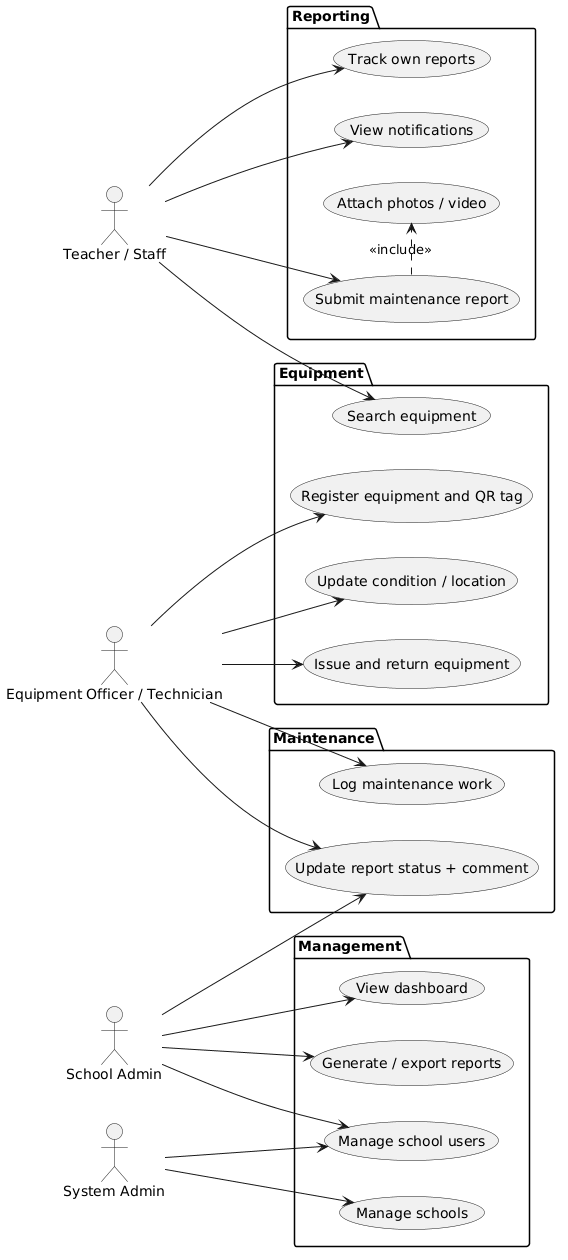

The diagram above was rendered by PlantUML. Its source (embedded in the PNG):
@startuml
left to right direction

actor "Teacher / Staff" as T
actor "Equipment Officer / Technician" as O
actor "School Admin" as A
actor "System Admin" as S

package "Reporting" {
  usecase "Submit maintenance report" as UC1
  usecase "Attach photos / video" as UC2
  usecase "Track own reports" as UC3
  usecase "View notifications" as UC4
}

package "Equipment" {
  usecase "Register equipment and QR tag" as UC5
  usecase "Update condition / location" as UC6
  usecase "Issue and return equipment" as UC7
  usecase "Search equipment" as UC8
}

package "Maintenance" {
  usecase "Update report status + comment" as UC9
  usecase "Log maintenance work" as UC10
}

package "Management" {
  usecase "View dashboard" as UC11
  usecase "Generate / export reports" as UC12
  usecase "Manage school users" as UC13
  usecase "Manage schools" as UC14
}

T --> UC1
T --> UC3
T --> UC4
T --> UC8

UC1 .> UC2 : <<include>>

O --> UC5
O --> UC6
O --> UC7
O --> UC9
O --> UC10

A --> UC11
A --> UC12
A --> UC13
A --> UC9

S --> UC14
S --> UC13
@enduml